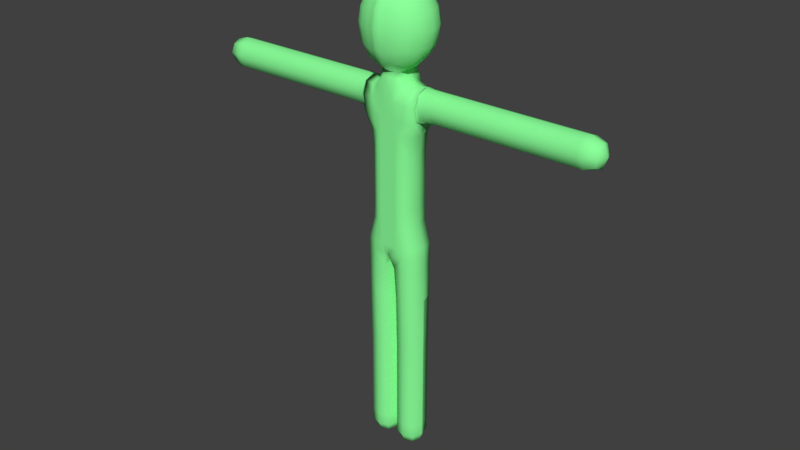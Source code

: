 # Source: stickmanV2.blend  (saved by Blender 2.79.0; exported with 4.5.12 LTS)
import bpy
from mathutils import Matrix  # noqa: F401  (used for matrix-valued properties, if any)

bpy.ops.wm.read_factory_settings(use_empty=True)
scene = bpy.context.scene
scene.name = 'Scene'

# ---- collections
col_collection_1 = bpy.data.collections.new('Collection 1'); scene.collection.children.link(col_collection_1)

# ---- materials (node trees are filled in below, after node groups)
mat_material = bpy.data.materials.new('Material')
mat_material.alpha_threshold = 0.0
mat_material.use_transparent_shadow = False
mat_material.diffuse_color = (0.257, 1.0, 0.323, 1.0)
mat_material.roughness = 0.5
mat_material.line_color = (0.0, 0.0, 0.0, 1.0)

# ---- material node trees

# ---- world
world_world = bpy.data.worlds.new('World'); scene.world = world_world
world_world.color = (0.05088, 0.05088, 0.05088)
world_world.use_sun_shadow = False
world_world.sun_shadow_jitter_overblur = 0.0
world_world.cycles.sampling_method = 'MANUAL'

# ---- meshes
me_cube = bpy.data.meshes.new('Cube')
me_cube.from_pydata([(-0.09182, -0.0798, 1.809), (-0.07682, 0.002007, -0.004572), (-0.05942, -0.084, 1.442), (-0.114, 5.141e-08, 1.442), (-0.07682, 0.084, 1.059), (-0.02012, -0.084, 1.809), (-0.01853, -0.084, 1.442), (-0.005125, 0.084, 1.059), (-0.005125, 4.47e-08, 1.044), (-0.01025, 0.002007, 0.0478), (-0.145, 0.002007, 0.0478), (-0.07682, -0.07053, 0.0478), (-0.1068, 5.364e-08, 1.884), (-0.06404, 0.00168, 1.92), (-0.02012, 0.08064, 1.809), (-0.09182, 0.0798, 1.809), (-0.05942, 0.084, 1.659), (-0.126, 4.917e-08, 1.659), (-0.01736, 0.084, 1.659), (-0.01736, -0.084, 1.659), (-0.05942, -0.084, 1.659), (-0.962, 0.0672, 1.809), (-1.043, 3.219e-07, 1.809), (-0.962, 3.14e-07, 1.884), (-0.962, 3.14e-07, 1.734), (-0.962, -0.0672, 1.809), (-0.1546, 8.27e-08, 1.884), (-0.1546, 0.0714, 1.809), (-0.1546, -0.0714, 1.809), (-0.2097, 8.941e-08, 1.884), (-0.2097, 0.0672, 1.809), (-0.2097, -0.0672, 1.809), (-0.01853, 0.084, 1.217), (-0.005125, -0.084, 1.059), (-0.05942, 0.084, 1.217), (-0.1454, 4.917e-08, 1.059), (-0.07682, -0.084, 1.059), (-0.05942, 0.084, 1.442), (-0.01853, 0.084, 1.442), (-0.01853, -0.084, 1.217), (-0.114, 4.694e-08, 1.217), (-0.05942, -0.084, 1.217), (-0.07682, -0.07053, 0.304), (-0.145, 0.002007, 0.304), (-0.01025, 0.002007, 0.304), (-0.07682, -0.07893, 0.824), (-0.1454, 0.002007, 0.824), (-0.01025, 0.002007, 0.824), (-0.07682, 0.08094, 0.824), (-0.02892, 0.07392, 1.92), (-0.02892, -0.07392, 1.92), (-0.008968, 4.47e-08, 0.9891), (-0.07682, 0.0819, 0.9929), (0.0, -0.084, 1.809), (-0.07682, -0.0819, 0.9929), (-0.02561, -0.084, 1.059), (-0.1454, 4.917e-08, 0.9929), (-0.09733, -0.063, 1.442), (-0.09733, 0.063, 1.442), (-0.03901, 0.084, 1.442), (-0.05942, 0.084, 1.567), (-0.05942, -0.084, 1.567), (-0.114, 4.973e-08, 1.567), (-0.01853, -0.084, 1.567), (-0.01853, 0.084, 1.567), (-0.005125, -0.063, 1.048), (-0.005125, 0.063, 1.048), (0.0, 0.084, 1.442), (0.0, -0.084, 1.059), (0.0, -0.084, 1.659), (0.0, 4.47e-08, 1.044), (-0.02689, 0.002007, 0.008208), (-0.07682, -0.05373, 0.008208), (-0.1284, 0.002007, 0.008208), (-0.1287, 0.06204, 0.824), (-0.02689, -0.05373, 0.0478), (-0.1287, -0.06003, 0.824), (-0.07939, 0.00042, 1.895), (-0.1031, 0.05775, 1.865), (-0.1031, -0.05775, 1.865), (-0.1471, 7.32e-08, 1.884), (-0.03137, -0.08148, 1.877), (-0.03048, 0.07672, 1.872), (0.0, -0.07392, 1.92), (-0.04005, -0.084, 1.659), (-0.1093, -0.063, 1.659), (-0.04811, 0.08211, 1.809), (0.0, 0.084, 1.659), (-0.1093, 0.063, 1.659), (-0.04811, -0.08295, 1.809), (-0.1433, -0.0756, 1.809), (-0.04005, 0.084, 1.659), (0.0, 0.07728, 1.809), (-0.1433, 0.0756, 1.809), (-0.08057, 0.08295, 1.734), (-0.1462, 5.392e-08, 1.715), (-0.0186, 0.08316, 1.734), (-0.0186, -0.084, 1.734), (-0.08057, -0.08295, 1.734), (-0.1546, -0.05565, 1.753), (-0.1546, 0.05565, 1.753), (-0.1546, 0.05145, 1.865), (-1.02, 3.199e-07, 1.865), (-1.02, -0.0504, 1.809), (-1.02, 0.0504, 1.809), (-1.02, 3.199e-07, 1.753), (-0.962, 0.0504, 1.753), (-0.962, -0.0504, 1.753), (-0.1546, -0.05145, 1.865), (-0.2097, -0.0504, 1.753), (-0.2097, 0.0504, 1.753), (-0.2097, 0.0504, 1.865), (-0.1802, 8.661e-08, 1.884), (-0.1802, 0.06825, 1.809), (-0.1802, -0.06825, 1.809), (-0.2097, -0.0504, 1.865), (-0.2328, 1.045e-07, 1.884), (-0.2328, 0.0672, 1.809), (-0.2328, 1.045e-07, 1.734), (-0.2328, -0.0672, 1.809), (-0.962, 0.0504, 1.865), (-0.962, -0.0504, 1.865), (-0.9389, -0.0672, 1.809), (-0.9389, 2.967e-07, 1.734), (-0.9389, 2.967e-07, 1.884), (-0.9389, 0.0672, 1.809), (-0.03901, -0.084, 1.217), (-0.1287, -0.063, 1.059), (-0.1287, 0.063, 1.059), (-0.02561, 0.084, 1.059), (0.0, 0.084, 1.059), (0.0, -0.084, 1.217), (-0.01853, 0.084, 1.106), (-0.01853, -0.084, 1.106), (-0.07682, 0.084, 1.106), (-0.1434, 4.862e-08, 1.106), (-0.07682, -0.084, 1.106), (-0.09733, -0.063, 1.217), (-0.09733, 0.063, 1.217), (-0.03901, 0.084, 1.217), (0.0, 0.084, 1.217), (-0.03901, -0.084, 1.442), (0.0, -0.084, 1.442), (-0.05942, 0.084, 1.299), (-0.01853, 0.084, 1.299), (-0.01853, -0.084, 1.299), (-0.114, 4.917e-08, 1.299), (-0.05942, -0.084, 1.299), (-0.02689, -0.05373, 0.304), (-0.1284, -0.05373, 0.0478), (-0.07682, -0.07053, 0.1099), (-0.145, 0.002007, 0.1099), (-0.01025, 0.002007, 0.1099), (-0.01025, 0.002007, 0.5538), (-0.145, 0.002007, 0.5538), (-0.07682, -0.07053, 0.5538), (-0.02689, 0.06204, 0.824), (-0.02689, -0.06003, 0.824), (-0.1284, -0.05373, 0.304), (-0.05526, -0.05502, 1.92), (-0.06002, 0.05698, 1.92), (0.0, 0.07056, 1.92), (-0.03901, -0.084, 1.567), (-0.03901, 0.084, 1.567), (-0.1287, -0.06142, 0.9929), (-0.1287, 0.06143, 0.9929), (-0.02308, -0.06955, 0.9934), (-0.02308, 0.06955, 0.9934), (-0.09733, -0.063, 1.567), (-0.09733, 0.063, 1.567), (0.0, 0.063, 1.048), (0.0, -0.063, 1.048), (0.0, 0.084, 1.567), (0.0, -0.084, 1.567), (-0.1155, -0.04067, 0.01328), (-0.03983, -0.04067, 0.01328), (-0.06688, -0.06844, 1.879), (-0.06688, 0.06817, 1.879), (-0.1461, -0.05355, 1.865), (-0.1461, 0.05355, 1.865), (0.0, 0.07224, 1.877), (0.0, -0.08148, 1.877), (0.0, -0.084, 1.734), (-0.04096, -0.08374, 1.734), (-0.1451, -0.06854, 1.734), (-0.04096, 0.08353, 1.734), (0.0, 0.08232, 1.734), (-0.1451, 0.06854, 1.734), (-1.013, -0.03733, 1.851), (-1.013, 0.03733, 1.851), (-1.013, -0.03733, 1.768), (-1.013, 0.03733, 1.768), (-0.1802, -0.05066, 1.865), (-0.1802, -0.05171, 1.753), (-0.1802, 0.05171, 1.753), (-0.1802, 0.05066, 1.865), (-0.2328, -0.0504, 1.865), (-0.2328, -0.0504, 1.753), (-0.2328, 0.0504, 1.753), (-0.2328, 0.0504, 1.865), (-0.9389, 0.0504, 1.753), (-0.9389, 0.0504, 1.865), (-0.9389, -0.0504, 1.865), (-0.9389, -0.0504, 1.753), (-0.03901, -0.084, 1.106), (-0.1267, -0.063, 1.106), (-0.1267, 0.063, 1.106), (-0.03901, 0.084, 1.106), (0.0, 0.084, 1.106), (0.0, -0.084, 1.106), (-0.09733, -0.063, 1.299), (-0.09733, 0.063, 1.299), (-0.03901, 0.084, 1.299), (0.0, 0.084, 1.299), (-0.03901, -0.084, 1.299), (0.0, -0.084, 1.299), (-0.02689, -0.05373, 0.1099), (-0.1284, -0.05373, 0.1099), (-0.1284, -0.05373, 0.5538), (-0.02689, -0.05373, 0.5538), (-0.1576, 0.05769, 2.224), (-0.08972, 0.1286, 2.075), (-0.01939, -0.1492, 2.229), (-0.08972, -0.13, 2.221), (-0.08972, -0.05704, 2.31), (-0.01939, -0.1492, 2.051), (-0.08972, 0.05563, 2.31), (-0.02657, -0.06294, 1.946), (-0.02538, 0.06139, 1.948), (-0.08972, 0.05563, 1.987), (-0.08972, -0.13, 2.06), (-0.01939, -0.06294, 2.338), (-0.08972, -0.05704, 1.972), (-0.08972, 0.1286, 2.221), (-0.01939, 0.06153, 2.338), (-0.01939, 0.1478, 2.066), (-0.01939, 0.1478, 2.229), (-0.1576, 0.05769, 2.072), (-0.1576, -0.05911, 2.064), (-0.1576, -0.05911, 2.224), (-0.1269, -0.05564, 2.008), (-0.1269, -0.106, 2.219), (-0.1269, 0.05423, 2.28), (-0.1269, 0.1046, 2.077), (-0.08403, 0.102, 2.025), (-0.0519, -0.141, 2.055), (-0.0519, 0.05902, 2.326), (-0.0519, -0.06043, 1.95), (-0.08403, -0.1034, 2.276), (-0.1269, 0.05423, 2.022), (-0.1269, -0.106, 2.064), (-0.1269, -0.05564, 2.28), (-0.1269, 0.1046, 2.219), (-0.05566, 0.05485, 1.95), (-0.01791, 0.1142, 2.293), (-0.0519, 0.1396, 2.07), (-0.0519, 0.1396, 2.226), (-0.0519, -0.141, 2.226), (-0.01791, -0.1156, 1.987), (-0.0519, -0.06043, 2.326), (0.0, -0.065, 2.34), (0.0, 0.06359, 2.34), (-0.08403, -0.1034, 2.003), (-0.02086, -0.0007058, 2.355), (0.0, -0.065, 1.944), (0.0, 0.06381, 1.947), (-0.09541, -0.0007058, 1.972), (-0.09541, -0.1383, 2.148), (-0.01791, -0.1156, 2.293), (0.0, -0.1559, 2.065), (0.0, -0.1559, 2.232), (-0.01791, 0.1142, 2.01), (-0.09541, 0.1369, 2.152), (-0.09541, -0.0007058, 2.322), (-0.08403, 0.102, 2.276), (-0.02086, -0.1612, 2.148), (-0.02086, 0.1598, 2.152), (0.0, 0.1545, 2.064), (0.0, 0.1545, 2.232), (-0.1714, 0.06064, 2.152), (-0.1714, -0.06206, 2.15), (-0.1714, -0.0007058, 2.066), (-0.1714, -0.0007058, 2.228), (-0.1127, -0.09048, 2.026), (-0.1127, -0.09048, 2.26), (-0.1127, 0.08907, 2.044), (-0.1127, 0.08907, 2.26), (-0.05517, 0.1501, 2.152), (-0.05517, -0.1515, 2.148), (-0.05517, -0.0007058, 1.947), (-0.136, -0.0007058, 2.01), (-0.136, -0.1118, 2.148), (-0.136, -0.0007058, 2.288), (-0.136, 0.1104, 2.152), (0.0, 0.1185, 2.006), (0.0, 0.1185, 2.299), (-0.05517, -0.0007058, 2.341), (-0.04864, -0.1104, 1.993), (-0.04864, 0.109, 2.286), (-0.04864, -0.1104, 2.286), (0.0, -0.1199, 1.983), (0.0, -0.1199, 2.299), (0.0, -0.0007058, 2.359), (0.0, -0.1693, 2.148), (-0.04864, 0.109, 2.016), (0.0, 0.1678, 2.152), (-0.1877, -0.0007058, 2.151), (-0.1438, 7.795e-08, 1.884), (-0.142, 0.0735, 1.809), (-0.142, -0.0735, 1.809), (-0.1429, -0.0621, 1.744), (-0.1429, 0.0621, 1.744), (-0.1434, 0.0525, 1.865), (-0.1434, -0.0525, 1.865), (-0.07682, -0.07221, 0.5978), (-0.1454, 0.002007, 0.5978), (-0.01025, 0.002007, 0.5978), (-0.1287, -0.05499, 0.5978), (-0.02689, -0.05499, 0.5978), (-0.1287, -0.05625, 0.6419), (-0.07682, -0.07389, 0.6419), (-0.1454, 0.002007, 0.6419), (-0.01025, 0.002007, 0.6419), (-0.02689, -0.05625, 0.6419), (-0.6081, 0.0672, 1.809), (-0.6081, 2.031e-07, 1.884), (-0.6081, 2.031e-07, 1.734), (-0.6081, -0.049, 1.865), (-0.6081, -0.0672, 1.809), (-0.6081, -0.0504, 1.753), (-0.6081, 0.0504, 1.753), (-0.6081, 0.0504, 1.865), (-0.5874, -0.0504, 1.865), (-0.5874, -0.0504, 1.753), (-0.5874, 0.0504, 1.753), (-0.5874, 0.0504, 1.865), (-0.5874, 0.0672, 1.809), (-0.5874, 1.973e-07, 1.884), (-0.5874, 1.973e-07, 1.734), (-0.5686, -0.0504, 1.865), (-0.5686, -0.0504, 1.753), (-0.5686, 0.0504, 1.753), (-0.5686, 0.0504, 1.865), (-0.5686, 0.0672, 1.809), (-0.5686, 1.921e-07, 1.884), (-0.5686, 1.921e-07, 1.734), (-0.5686, -0.0672, 1.809), (-0.07682, 0.07254, 0.0478), (-0.07682, 0.002007, -0.004572), (-0.01025, 0.002007, 0.0478), (-0.145, 0.002007, 0.0478), (-0.145, 0.002007, 0.304), (-0.01025, 0.002007, 0.304), (-0.07682, 0.07254, 0.304), (-0.1454, 0.002007, 0.824), (-0.01025, 0.002007, 0.824), (-0.07682, 0.08094, 0.824), (-0.02689, 0.002007, 0.008208), (-0.07682, 0.05574, 0.008208), (-0.1284, 0.002007, 0.008208), (-0.02689, 0.05574, 0.0478), (-0.1287, 0.06204, 0.824), (-0.02689, 0.05574, 0.304), (-0.1284, 0.05574, 0.0478), (-0.145, 0.002007, 0.1099), (-0.01025, 0.002007, 0.1099), (-0.07682, 0.07254, 0.1099), (-0.07682, 0.07254, 0.5538), (-0.01025, 0.002007, 0.5538), (-0.145, 0.002007, 0.5538), (-0.02689, 0.06204, 0.824), (-0.1284, 0.05574, 0.304), (-0.1155, 0.04267, 0.01328), (-0.03983, 0.04267, 0.01328), (-0.02689, 0.05574, 0.1099), (-0.1284, 0.05574, 0.1099), (-0.1284, 0.05574, 0.5538), (-0.02689, 0.05574, 0.5538), (-0.02689, 0.05574, 0.5538), (-0.07682, 0.07254, 0.5538), (-0.1284, 0.05574, 0.5538), (-0.1454, 0.002007, 0.5978), (-0.01025, 0.002007, 0.5978), (-0.1287, 0.057, 0.5978), (-0.02689, 0.057, 0.5978), (-0.1287, 0.05826, 0.6419), (-0.1454, 0.002007, 0.6419), (-0.01025, 0.002007, 0.6419), (-0.07682, 0.0759, 0.6419), (-0.02689, 0.05826, 0.6419)], [], [(0, 90, 184, 98), (0, 98, 183, 89), (0, 89, 176, 79), (0, 79, 178, 90), (1, 71, 175, 72), (1, 72, 174, 73), (2, 147, 214, 141), (2, 141, 162, 61), (2, 61, 168, 57), (2, 57, 210, 147), (3, 146, 210, 57), (3, 57, 168, 62), (3, 62, 169, 58), (3, 58, 211, 146), (4, 134, 207, 129), (4, 129, 167, 52), (4, 52, 165, 128), (4, 128, 206, 134), (5, 89, 183, 97), (5, 97, 182, 53), (5, 53, 181, 81), (5, 81, 176, 89), (6, 145, 215, 142), (6, 142, 173, 63), (6, 63, 162, 141), (6, 141, 214, 145), (7, 132, 208, 130), (7, 130, 170, 66), (7, 66, 167, 129), (7, 129, 207, 132), (8, 66, 170, 70), (8, 70, 171, 65), (8, 65, 166, 51), (8, 51, 167, 66), (9, 152, 216, 75), (9, 75, 175, 71), (10, 149, 217, 151), (10, 73, 174, 149), (11, 75, 216, 150), (11, 150, 217, 149), (11, 149, 174, 72), (11, 72, 175, 75), (12, 77, 177, 78), (12, 78, 179, 80), (12, 80, 178, 79), (12, 79, 176, 77), (13, 160, 177, 77), (13, 77, 176, 159), (160, 253, 228, 49), (49, 228, 265, 161), (14, 92, 186, 96), (14, 96, 185, 86), (14, 86, 177, 82), (14, 82, 180, 92), (15, 86, 185, 94), (15, 94, 187, 93), (15, 93, 179, 78), (15, 78, 177, 86), (16, 91, 163, 60), (16, 60, 169, 88), (16, 88, 187, 94), (16, 94, 185, 91), (17, 88, 169, 62), (17, 62, 168, 85), (17, 85, 184, 95), (17, 95, 187, 88), (18, 87, 172, 64), (18, 64, 163, 91), (18, 91, 185, 96), (18, 96, 186, 87), (19, 84, 162, 63), (19, 63, 173, 69), (19, 69, 182, 97), (19, 97, 183, 84), (20, 85, 168, 61), (20, 61, 162, 84), (20, 84, 183, 98), (20, 98, 184, 85), (21, 120, 201, 125), (21, 125, 200, 106), (21, 106, 191, 104), (21, 104, 189, 120), (324, 125, 201, 331), (22, 104, 191, 105), (22, 105, 190, 103), (22, 103, 188, 102), (22, 102, 189, 104), (23, 121, 202, 124), (23, 124, 201, 120), (23, 120, 189, 102), (23, 102, 188, 121), (24, 106, 200, 123), (24, 123, 203, 107), (24, 107, 190, 105), (24, 105, 191, 106), (25, 107, 203, 122), (25, 122, 202, 121), (25, 121, 188, 103), (25, 103, 190, 107), (307, 313, 178, 80), (307, 80, 179, 312), (26, 101, 195, 112), (26, 112, 192, 108), (308, 312, 179, 93), (308, 93, 187, 311), (27, 100, 194, 113), (27, 113, 195, 101), (311, 187, 95), (95, 184, 310), (109, 118, 95, 310, 99, 193), (309, 310, 184, 90), (309, 90, 178, 313), (28, 108, 192, 114), (28, 114, 193, 99), (29, 115, 192, 112), (29, 112, 195, 111), (29, 111, 199, 116), (29, 116, 196, 115), (30, 111, 195, 113), (30, 113, 194, 110), (30, 110, 198, 117), (30, 117, 199, 111), (109, 197, 118), (118, 198, 110), (31, 109, 193, 114), (31, 114, 192, 115), (31, 115, 196, 119), (31, 119, 197, 109), (328, 122, 203, 329), (326, 329, 203, 123), (200, 125, 324, 330), (326, 123, 200, 330), (201, 124, 325, 331), (124, 202, 327, 325), (198, 341, 343, 117), (116, 344, 339, 196), (197, 340, 345, 118), (117, 343, 342, 199), (339, 346, 119, 196), (118, 345, 341, 198), (327, 202, 122, 328), (119, 346, 340, 197), (32, 144, 213, 140), (32, 140, 208, 132), (32, 132, 207, 139), (32, 139, 212, 144), (33, 65, 171, 68), (33, 68, 209, 133), (33, 133, 204, 55), (33, 55, 166, 65), (34, 143, 212, 139), (34, 139, 207, 134), (34, 134, 206, 138), (34, 138, 211, 143), (35, 56, 164, 127), (35, 127, 205, 135), (35, 135, 206, 128), (35, 128, 165, 56), (36, 54, 166, 55), (36, 55, 204, 136), (36, 136, 205, 127), (36, 127, 164, 54), (37, 60, 163, 59), (37, 59, 212, 143), (37, 143, 211, 58), (37, 58, 169, 60), (38, 64, 172, 67), (38, 67, 213, 144), (38, 144, 212, 59), (38, 59, 163, 64), (39, 133, 209, 131), (39, 131, 215, 145), (39, 145, 214, 126), (39, 126, 204, 133), (40, 135, 205, 137), (40, 137, 210, 146), (40, 146, 211, 138), (40, 138, 206, 135), (41, 136, 204, 126), (41, 126, 214, 147), (41, 147, 210, 137), (41, 137, 205, 136), (42, 158, 217, 150), (42, 150, 216, 148), (219, 155, 42, 148), (155, 218, 158, 42), (43, 151, 217, 158), (218, 154, 43, 158), (44, 148, 216, 152), (153, 219, 148, 44), (316, 318, 219, 153), (314, 317, 218, 155), (321, 319, 76, 46), (320, 323, 157, 45), (45, 157, 166, 54), (45, 54, 164, 76), (46, 76, 164, 56), (46, 56, 165, 74), (47, 156, 167, 51), (47, 51, 166, 157), (48, 74, 165, 52), (48, 52, 167, 156), (49, 161, 180, 82), (49, 82, 177, 160), (83, 264, 227, 50), (50, 227, 247, 159), (50, 159, 176, 81), (50, 81, 181, 83), (159, 247, 289, 13), (13, 289, 253, 160), (220, 279, 306, 282), (220, 282, 292, 242), (220, 242, 286, 252), (220, 252, 293, 279), (221, 244, 285, 243), (221, 243, 293, 272), (221, 272, 287, 255), (221, 255, 304, 244), (222, 275, 303, 270), (222, 270, 301, 268), (222, 268, 299, 257), (222, 257, 288, 275), (223, 267, 288, 257), (223, 257, 299, 248), (223, 248, 284, 241), (223, 241, 291, 267), (224, 259, 296, 273), (224, 273, 292, 251), (224, 251, 284, 248), (224, 248, 299, 259), (225, 258, 300, 269), (225, 269, 303, 275), (225, 275, 288, 245), (225, 245, 297, 258), (226, 246, 298, 274), (226, 274, 286, 242), (226, 242, 292, 273), (226, 273, 296, 246), (227, 264, 300, 258), (227, 258, 297, 247), (228, 253, 304, 271), (228, 271, 294, 265), (229, 249, 285, 244), (229, 244, 304, 253), (229, 253, 289, 266), (229, 266, 290, 249), (230, 262, 297, 245), (230, 245, 288, 267), (230, 267, 291, 250), (230, 250, 283, 262), (231, 260, 302, 263), (231, 263, 296, 259), (231, 259, 299, 268), (231, 268, 301, 260), (232, 240, 290, 266), (232, 266, 289, 247), (232, 247, 297, 262), (232, 262, 283, 240), (233, 272, 293, 252), (233, 252, 286, 274), (233, 274, 298, 256), (233, 256, 287, 272), (234, 261, 295, 254), (234, 254, 298, 246), (234, 246, 296, 263), (234, 263, 302, 261), (235, 271, 304, 255), (235, 255, 287, 276), (235, 276, 305, 277), (235, 277, 294, 271), (236, 276, 287, 256), (236, 256, 298, 254), (236, 254, 295, 278), (236, 278, 305, 276), (237, 249, 290, 281), (237, 281, 306, 279), (237, 279, 293, 243), (237, 243, 285, 249), (238, 240, 283, 250), (238, 250, 291, 280), (238, 280, 306, 281), (238, 281, 290, 240), (239, 280, 291, 241), (239, 241, 284, 251), (239, 251, 292, 282), (239, 282, 306, 280), (28, 309, 313, 108), (28, 99, 310, 309), (27, 308, 311, 100), (27, 101, 312, 308), (26, 307, 312, 101), (26, 108, 313, 307), (154, 218, 317, 315), (320, 319, 317, 314), (322, 323, 318, 316), (47, 157, 323, 322), (45, 76, 319, 320), (315, 317, 319, 321), (318, 323, 320, 314, 155, 219), (336, 324, 331, 335), (338, 333, 329, 326), (332, 327, 328), (328, 329, 333), (337, 335, 331, 325), (338, 326, 330, 334), (337, 325, 327, 332), (336, 334, 330, 324), (343, 341, 334, 336), (344, 337, 332, 339), (345, 338, 334, 341), (344, 342, 335, 337), (340, 346, 333), (339, 332, 346), (345, 340, 333, 338), (343, 336, 335, 342), (199, 342, 344, 116), (328, 346, 332), (346, 328, 333), (95, 118, 110, 194, 100, 311), (347, 363, 375, 366), (347, 366, 374, 360), (347, 360, 373, 358), (347, 358, 372, 363), (348, 358, 373, 357), (348, 359, 372, 358), (349, 360, 374, 365), (349, 357, 373, 360), (350, 364, 375, 363), (350, 363, 372, 359), (351, 371, 375, 364), (369, 380, 371, 351), (352, 365, 374, 362), (377, 368, 352, 362), (353, 362, 374, 366), (353, 366, 375, 371), (388, 385, 361, 356), (381, 383, 376, 369), (387, 389, 370, 355), (380, 367, 353, 371), (384, 378, 379), (377, 362, 353, 367), (388, 389, 384), (383, 388, 379), (368, 378, 384, 382), (386, 385, 383, 381), (379, 376, 383), (354, 361, 385, 386), (356, 370, 389, 388), (382, 384, 389, 387), (383, 385, 388), (379, 388, 384)])
me_cube.polygons.foreach_set('use_smooth', [True] * 351)
me_cube.materials.append(mat_material)
me_cube.use_remesh_preserve_volume = False
me_cube.use_remesh_preserve_attributes = False
me_cube.use_mirror_vertex_groups = False
me_cube.update()
arm_armature = bpy.data.armatures.new('Armature')  # bones are not reproduced

# ---- objects
ob_armature = bpy.data.objects.new('Armature', arm_armature)
ob_cube = bpy.data.objects.new('Cube', me_cube)

# ---- transforms, parenting, visibility, modifiers, constraints
ob_armature.location = (0.0, 0.0, 3.275)
ob_armature.scale = (3.0, 3.0, 3.0)
ob_armature.show_in_front = True
ob_armature.lineart.crease_threshold = 0.0
ob_cube.parent = ob_armature
ob_cube.matrix_parent_inverse = Matrix(((0.3333, 0.0, 0.0, -0.0), (0.0, 0.3333, 0.0, -0.0), (0.0, 0.0, 0.3333, -1.092), (0.0, 0.0, 0.0, 1.0)))
ob_cube.location = (0.0, 0.0, 0.0)
ob_cube.scale = (3.0, 3.0, 3.0)
ob_cube.lock_rotations_4d = False
ob_cube.empty_display_type = 'ARROWS'
ob_cube.lineart.crease_threshold = 0.0
_vg = ob_cube.vertex_groups.new(name='Root')
for _i, _w in zip([4, 7, 8, 32, 33, 34, 51, 52, 65, 66, 68, 70, 128, 129, 130, 132, 134, 139, 140, 167, 170, 171, 206, 207, 208], [0.1955, 0.7746, 0.1141, 0.08608, 0.01549, 0.05183, 0.01114, 0.05123, 0.04375, 0.6791, 0.02625, 0.1286, 0.04222, 0.6633, 0.7795, 0.8109, 0.2394, 0.0761, 0.09441, 0.12, 0.6846, 0.05277, 0.03527, 0.6564, 0.8761]): _vg.add([_i], _w, 'REPLACE')
_vg = ob_cube.vertex_groups.new(name='LowerSpine')
for _i, _w in zip([2, 3, 4, 6, 8, 16, 17, 18, 19, 20, 32, 33, 34, 36, 37, 38, 39, 40, 41, 55, 57, 58, 59, 60, 61, 62, 63, 64, 65, 67, 68, 69, 70, 84, 85, 87, 88, 91, 126, 131, 132, 133, 134, 135, 136, 137, 138, 139, 140, 141, 142, 143, 144, 145, 146, 147, 162, 163, 168, 169, 171, 172, 173, 204, 205, 206, 207, 208, 209, 210, 211, 212, 213, 214, 215], [0.8659, 0.8394, 0.002727, 0.888, 0.04726, 0.02247, 0.04391, 0.005928, 0.005922, 0.02247, 0.8605, 0.0866, 0.8329, 0.03767, 0.8658, 0.8879, 0.8782, 0.7949, 0.8415, 0.07101, 0.8453, 0.8452, 0.8836, 0.1471, 0.1471, 0.1728, 0.1248, 0.1247, 0.06061, 0.8852, 0.0931, 0.006883, 0.06555, 0.009771, 0.03831, 0.006883, 0.0383, 0.009772, 0.8696, 0.8778, 0.06014, 0.2235, 0.09242, 0.04844, 0.1243, 0.8073, 0.8038, 0.8555, 0.8568, 0.8837, 0.8853, 0.96, 0.9702, 0.9716, 0.9452, 0.9611, 0.1289, 0.1289, 0.1674, 0.1674, 0.06643, 0.128, 0.128, 0.1714, 0.07072, 0.06542, 0.08017, 0.04883, 0.302, 0.9496, 0.9491, 0.9681, 0.9698, 0.9694, 0.9714]): _vg.add([_i], _w, 'REPLACE')
_vg = ob_cube.vertex_groups.new(name='Hip.L')
for _i, _w in zip([8, 33, 65, 68, 70, 171], [0.04054, 0.001968, 0.01539, 0.01278, 0.06232, 0.02735]): _vg.add([_i], _w, 'REPLACE')
_vg = ob_cube.vertex_groups.new(name='UpperLeg.L')
_vg = ob_cube.vertex_groups.new(name='LowerLeg.L')
_vg = ob_cube.vertex_groups.new(name='UpperSpine')
for _i, _w in zip([0, 2, 3, 5, 6, 14, 15, 16, 17, 18, 19, 20, 27, 28, 37, 38, 53, 57, 58, 59, 60, 61, 62, 63, 64, 67, 69, 78, 79, 81, 82, 84, 85, 86, 87, 88, 89, 90, 91, 92, 93, 94, 95, 96, 97, 98, 99, 100, 109, 110, 113, 114, 141, 142, 162, 163, 168, 169, 172, 173, 176, 177, 180, 181, 182, 183, 184, 185, 186, 187, 193, 194, 308, 309, 310, 311], [0.104, 0.1255, 0.1466, 0.1797, 0.1064, 0.1923, 0.1056, 0.8355, 0.7215, 0.8936, 0.8928, 0.835, 0.02667, 0.02681, 0.1255, 0.1064, 0.2194, 0.1423, 0.1423, 0.1101, 0.8198, 0.8197, 0.7702, 0.8548, 0.8549, 0.1092, 0.8931, 0.001765, 0.001343, 0.03866, 0.05144, 0.8791, 0.7459, 0.157, 0.8941, 0.7461, 0.1519, 0.05931, 0.8798, 0.2473, 0.05967, 0.6027, 0.3997, 0.7488, 0.7441, 0.6015, 0.1529, 0.1527, 0.07623, 0.07549, 0.01042, 0.011, 0.1101, 0.1092, 0.8479, 0.848, 0.7824, 0.7825, 0.8521, 0.8519, 0.00593, 0.00592, 0.05267, 0.05123, 0.7449, 0.7161, 0.3003, 0.7189, 0.7513, 0.3005, 0.1097, 0.1092, 0.04604, 0.04577, 0.2234, 0.2234]): _vg.add([_i], _w, 'REPLACE')
_vg = ob_cube.vertex_groups.new(name='Neck')
for _i, _w in zip([0, 5, 12, 13, 14, 15, 26, 29, 49, 50, 53, 77, 78, 79, 80, 81, 82, 83, 86, 89, 90, 92, 93, 97, 101, 108, 112, 159, 160, 161, 176, 177, 178, 179, 180, 181, 182, 183, 186, 192, 195, 225, 227, 228, 229, 232, 240, 244, 245, 247, 249, 253, 258, 262, 264, 265, 266, 269, 271, 283, 285, 289, 290, 294, 297, 300, 304, 307, 309, 312, 313], [0.07004, 0.1631, 0.2139, 0.5374, 0.113, 0.06278, 0.05723, 0.006099, 0.5396, 0.542, 0.2043, 0.4777, 0.1941, 0.1951, 0.09589, 0.5864, 0.571, 0.5089, 0.1002, 0.1243, 0.01429, 0.1069, 0.009396, 0.02412, 0.04885, 0.04974, 0.03108, 0.5325, 0.5214, 0.5092, 0.5143, 0.5144, 0.08508, 0.08457, 0.5933, 0.5907, 0.03296, 0.01532, 0.001969, 0.02062, 0.01974, 0.008168, 0.2388, 0.2119, 0.08501, 0.1021, 0.04683, 0.0362, 0.002143, 0.2165, 0.03262, 0.2042, 0.09092, 0.05899, 0.268, 0.2379, 0.09587, 0.01217, 0.06631, 0.02897, 0.01193, 0.2046, 0.03873, 0.0728, 0.077, 0.09787, 0.05476, 0.07432, 0.0009276, 0.06493, 0.0654]): _vg.add([_i], _w, 'REPLACE')
_vg = ob_cube.vertex_groups.new(name='Head')
for _i, _w in zip([12, 13, 49, 50, 77, 78, 79, 80, 81, 82, 83, 159, 160, 161, 176, 177, 180, 181, 220, 221, 222, 223, 224, 225, 226, 227, 228, 229, 230, 231, 232, 233, 234, 235, 236, 237, 238, 239, 240, 241, 242, 243, 244, 245, 246, 247, 248, 249, 250, 251, 252, 253, 254, 255, 256, 257, 258, 259, 260, 261, 262, 263, 264, 265, 266, 267, 268, 269, 270, 271, 272, 273, 274, 275, 276, 277, 278, 279, 280, 281, 282, 283, 284, 285, 286, 287, 288, 289, 290, 291, 292, 293, 294, 295, 296, 297, 298, 299, 300, 301, 302, 303, 304, 305, 306], [0.06784, 0.3089, 0.34, 0.339, 0.1553, 0.0437, 0.04095, 0.00846, 0.1253, 0.1146, 0.3757, 0.3291, 0.3347, 0.3777, 0.1129, 0.1174, 0.1437, 0.1456, 0.9957, 0.9782, 0.9956, 0.9954, 0.9987, 0.9639, 0.9988, 0.7058, 0.7379, 0.8926, 0.973, 0.9994, 0.8717, 0.9957, 0.9994, 0.9714, 0.9959, 0.979, 0.9766, 0.9956, 0.9392, 0.9953, 0.9979, 0.9796, 0.946, 0.9676, 0.9992, 0.7291, 0.9977, 0.9479, 0.9755, 0.9978, 0.9955, 0.7418, 0.9984, 0.9743, 0.9959, 0.9956, 0.8876, 0.9992, 0.9994, 0.9994, 0.9264, 0.9999, 0.6705, 0.7076, 0.8782, 0.9896, 0.9982, 0.9615, 0.9956, 0.9178, 0.9907, 0.999, 0.9978, 0.9885, 0.9897, 0.9695, 0.9959, 0.9909, 0.9905, 0.9777, 0.9958, 0.9506, 0.9972, 0.9611, 0.9973, 0.9902, 0.9891, 0.7384, 0.9439, 0.9901, 0.998, 0.9909, 0.9099, 0.9984, 0.9996, 0.9043, 0.9982, 0.9981, 0.8791, 0.9983, 0.9998, 0.9883, 0.9317, 0.9895, 0.9908]): _vg.add([_i], _w, 'REPLACE')
_vg = ob_cube.vertex_groups.new(name='CollarBone.L')
for _i, _w in zip([5, 14, 53, 86, 89, 92], [0.05821, 0.07008, 0.1087, 0.01473, 0.004233, 0.1333]): _vg.add([_i], _w, 'REPLACE')
_vg = ob_cube.vertex_groups.new(name='Arm.L')
_vg = ob_cube.vertex_groups.new(name='ForeArm.L')
_vg = ob_cube.vertex_groups.new(name='CollarBone.R')
for _i, _w in zip([0, 5, 12, 13, 14, 15, 16, 17, 18, 19, 20, 26, 27, 28, 29, 30, 31, 49, 50, 53, 62, 69, 77, 78, 79, 80, 81, 82, 83, 84, 85, 86, 87, 88, 89, 90, 91, 92, 93, 94, 95, 96, 97, 98, 99, 100, 101, 108, 109, 110, 111, 112, 113, 114, 115, 116, 117, 118, 119, 159, 160, 161, 168, 169, 176, 177, 178, 179, 180, 181, 182, 183, 184, 185, 186, 187, 192, 193, 194, 195, 196, 197, 198, 199, 227, 228, 247, 253, 264, 265, 289, 307, 308, 309, 310, 311, 312, 313], [0.726, 0.5561, 0.5896, 0.1245, 0.5808, 0.7195, 0.08536, 0.1207, 0.05378, 0.05318, 0.08559, 0.4801, 0.5007, 0.5747, 0.2485, 0.2274, 0.2987, 0.08764, 0.0882, 0.4312, 0.01339, 0.05244, 0.2991, 0.615, 0.6211, 0.5986, 0.2098, 0.2234, 0.08193, 0.06123, 0.131, 0.6524, 0.05315, 0.1299, 0.6419, 0.6958, 0.06158, 0.4739, 0.6627, 0.2761, 0.2859, 0.1722, 0.1683, 0.2774, 0.3972, 0.3808, 0.4818, 0.4964, 0.2072, 0.1912, 0.2451, 0.3486, 0.3428, 0.4563, 0.2615, 0.04338, 0.01858, 0.01596, 0.04667, 0.1089, 0.1122, 0.0785, 0.01008, 0.009804, 0.2966, 0.2899, 0.6283, 0.6171, 0.1733, 0.1787, 0.1624, 0.1933, 0.4581, 0.1959, 0.1673, 0.4515, 0.3635, 0.2871, 0.2705, 0.3471, 0.04992, 0.03, 0.01708, 0.03607, 0.03278, 0.02386, 0.03411, 0.03336, 0.03929, 0.02789, 0.04128, 0.5518, 0.5984, 0.648, 0.4495, 0.4386, 0.5623, 0.5753]): _vg.add([_i], _w, 'REPLACE')
_vg = ob_cube.vertex_groups.new(name='Arm.R')
for _i, _w in zip([29, 30, 31, 109, 110, 111, 112, 113, 114, 115, 116, 117, 118, 119, 192, 193, 194, 195, 196, 197, 198, 199, 324, 325, 326, 327, 329, 330, 331, 332, 333, 334, 335, 336, 337, 338, 339, 340, 341, 342, 343, 344, 345, 346], [0.7107, 0.736, 0.6634, 0.7076, 0.7248, 0.7165, 0.5936, 0.6081, 0.4934, 0.6995, 0.9454, 0.9587, 0.949, 0.9431, 0.5822, 0.5911, 0.6088, 0.599, 0.9419, 0.9446, 0.9524, 0.9496, 0.1182, 0.1861, 0.4964, 0.1352, 0.4955, 0.1173, 0.4971, 0.7429, 0.7432, 0.746, 0.7457, 0.7473, 0.7441, 0.7446, 0.8667, 0.8671, 0.8703, 0.8699, 0.8718, 0.8681, 0.8687, 0.867]): _vg.add([_i], _w, 'REPLACE')
_vg = ob_cube.vertex_groups.new(name='ForeArm.R')
for _i, _w in zip([21, 22, 23, 24, 25, 102, 103, 104, 105, 106, 107, 120, 121, 122, 123, 124, 125, 188, 189, 190, 191, 200, 201, 202, 203, 324, 325, 326, 327, 328, 329, 330, 331, 332, 333, 334, 335, 336, 337, 338, 339, 340, 341, 342, 343, 344, 345, 346], [1.0, 1.0, 0.9999, 0.9999, 0.9999, 1.0, 1.0, 1.0, 1.0, 0.9999, 0.9999, 0.9999, 0.9999, 0.9996, 0.9997, 0.9997, 0.9999, 1.0, 1.0, 1.0, 1.0, 0.9998, 0.9998, 0.9996, 0.9996, 0.6391, 0.7277, 0.4979, 0.6872, 0.6572, 0.4973, 0.6186, 0.4984, 0.2486, 0.2486, 0.2493, 0.2492, 0.2496, 0.2489, 0.2489, 0.1243, 0.1243, 0.1246, 0.1246, 0.1248, 0.1244, 0.1245, 0.1243]): _vg.add([_i], _w, 'REPLACE')
_vg = ob_cube.vertex_groups.new(name='Hip.R')
for _i, _w in zip([4, 7, 8, 32, 33, 34, 35, 36, 39, 40, 41, 51, 54, 55, 65, 66, 68, 70, 126, 127, 128, 129, 130, 131, 132, 133, 134, 135, 136, 137, 138, 139, 140, 164, 166, 167, 170, 171, 204, 205, 206, 207, 208, 209], [0.1168, 0.04874, 0.571, 0.006861, 0.5713, 0.06261, 0.1133, 0.2559, 0.08703, 0.09339, 0.09936, 0.0807, 0.05041, 0.5514, 0.5049, 0.08247, 0.5613, 0.5405, 0.09037, 0.1538, 0.1252, 0.05979, 0.04774, 0.08832, 0.06748, 0.6239, 0.433, 0.4281, 0.6158, 0.09827, 0.0828, 0.02351, 0.001588, 0.005078, 0.09995, 0.01342, 0.08374, 0.4998, 0.6536, 0.4424, 0.4113, 0.146, 0.02425, 0.5523]): _vg.add([_i], _w, 'REPLACE')
_vg = ob_cube.vertex_groups.new(name='UpperLeg.R')
for _i, _w in zip([4, 7, 8, 33, 34, 35, 36, 39, 40, 41, 45, 46, 47, 48, 51, 52, 54, 55, 56, 65, 66, 68, 70, 74, 76, 126, 127, 128, 129, 130, 131, 132, 133, 134, 135, 136, 137, 138, 139, 153, 154, 155, 156, 157, 164, 165, 166, 167, 170, 171, 204, 205, 206, 207, 208, 209, 218, 219, 314, 315, 316, 317, 318, 319, 320, 321, 322, 323, 354, 355, 356, 361, 367, 368, 369, 370, 376, 377, 378, 379, 380, 381, 382, 383, 384, 385, 386, 387, 388, 389], [0.6609, 0.1591, 0.221, 0.2832, 0.0501, 0.8649, 0.6923, 0.01278, 0.09905, 0.05467, 0.9946, 0.9944, 0.9904, 0.988, 0.8749, 0.9197, 0.9373, 0.3456, 0.9772, 0.3548, 0.2212, 0.2759, 0.2029, 0.9907, 0.9951, 0.02304, 0.8186, 0.8076, 0.2553, 0.1546, 0.0109, 0.0611, 0.1411, 0.2348, 0.5173, 0.2558, 0.0876, 0.08562, 0.009348, 0.13, 0.1264, 0.07703, 0.986, 0.9918, 0.9661, 0.9581, 0.8715, 0.8414, 0.2139, 0.3422, 0.1672, 0.4849, 0.4803, 0.117, 0.02416, 0.1328, 0.09927, 0.1028, 0.5358, 0.5604, 0.5602, 0.5472, 0.5473, 0.7712, 0.7652, 0.7774, 0.7753, 0.7696, 0.9944, 0.9904, 0.988, 0.9907, 0.1625, 0.13, 0.1264, 0.986, 0.1564, 0.1583, 0.1583, 0.1625, 0.1564, 0.5604, 0.5602, 0.5735, 0.5721, 0.7821, 0.7774, 0.7753, 0.7816, 0.7791]): _vg.add([_i], _w, 'REPLACE')
_vg = ob_cube.vertex_groups.new(name='LowerLeg.R')
for _i, _w in zip([1, 9, 10, 11, 42, 43, 44, 71, 72, 73, 75, 148, 149, 150, 151, 152, 153, 154, 155, 158, 174, 175, 216, 217, 218, 219, 314, 315, 316, 317, 318, 319, 320, 321, 322, 323, 347, 348, 349, 350, 351, 352, 353, 357, 358, 359, 360, 362, 363, 364, 365, 366, 367, 368, 369, 371, 372, 373, 374, 375, 376, 377, 378, 379, 380, 381, 382, 383, 384, 385, 386, 387, 388, 389], [1.0, 1.0, 1.0, 1.0, 0.9999, 0.9997, 0.9997, 1.0, 1.0, 1.0, 1.0, 0.9998, 1.0, 1.0, 1.0, 1.0, 0.87, 0.8736, 0.923, 0.9998, 1.0, 1.0, 1.0, 1.0, 0.9007, 0.8972, 0.4615, 0.4368, 0.435, 0.4504, 0.4486, 0.2252, 0.2307, 0.2184, 0.2175, 0.2243, 1.0, 1.0, 1.0, 1.0, 0.9997, 0.9997, 0.9995, 1.0, 1.0, 1.0, 1.0, 0.9995, 1.0, 1.0, 1.0, 1.0, 0.8375, 0.87, 0.8736, 0.9995, 1.0, 1.0, 1.0, 1.0, 0.8435, 0.8416, 0.8416, 0.8375, 0.8435, 0.4368, 0.435, 0.4218, 0.4208, 0.2109, 0.2184, 0.2175, 0.2094, 0.2104]): _vg.add([_i], _w, 'REPLACE')
_m = ob_cube.modifiers.new('Mirror', 'MIRROR')
_m.use_clip = True
_m = ob_cube.modifiers.new('Armature', 'ARMATURE')
_m.object = ob_armature

# ---- collection membership
col_collection_1.objects.link(ob_armature)
col_collection_1.objects.link(ob_cube)

# ---- scene / render settings (as saved in the file)
scene.frame_start = 1; scene.frame_end = 59; scene.frame_set(46)
scene.render.engine = 'BLENDER_EEVEE_NEXT'
scene.render.resolution_percentage = 50
scene.render.fps = 60
scene.render.dither_intensity = 0.0
scene.cycles.use_denoising = False
scene.cycles.samples = 128
scene.cycles.sampling_pattern = 'TABULATED_SOBOL'
scene.cycles.use_adaptive_sampling = False
scene.cycles.use_light_tree = False
scene.cycles.blur_glossy = 0.0
scene.cycles.sample_clamp_indirect = 0.0
scene.view_settings.view_transform = 'Standard'
bpy.context.view_layer.update()

# ---- added for rendering (the .blend has no active camera and no usable light): camera, sun
cam_auto = bpy.data.cameras.new('AutoCamera')
cam_auto.lens = 50.0
cam_auto.sensor_width = 36.0
cam_auto.clip_end = 1000.0
ob_auto_camera = bpy.data.objects.new('AutoCamera', cam_auto)
scene.collection.objects.link(ob_auto_camera)
ob_auto_camera.location = (8.80139, -10.5571, 10.5727)
ob_auto_camera.rotation_euler = (1.09748, -7.21219e-08, 0.694738)
scene.camera = ob_auto_camera
light_auto_sun = bpy.data.lights.new('AutoSun', 'SUN')
light_auto_sun.energy = 3.0
light_auto_sun.angle = 0.0523599
ob_auto_sun = bpy.data.objects.new('AutoSun', light_auto_sun)
scene.collection.objects.link(ob_auto_sun)
ob_auto_sun.rotation_euler = (0.872665, 0.174533, 0.523599)
bpy.context.view_layer.update()

